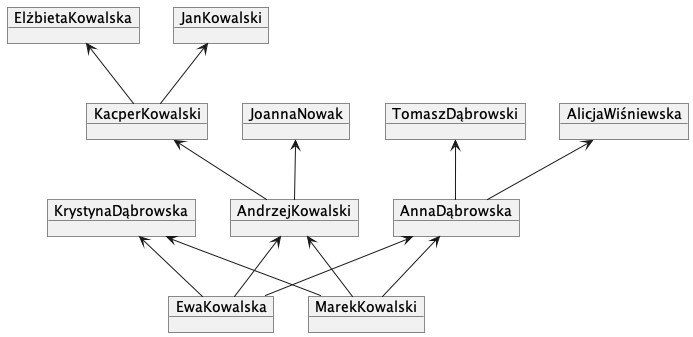

The diagram above was rendered by PlantUML. Its source (embedded in the PNG):
@startuml
object KrystynaDąbrowska
object ElżbietaKowalska
object TomaszDąbrowski
object AndrzejKowalski
object KacperKowalski
object JoannaNowak
object EwaKowalska
object MarekKowalski
object JanKowalski
object AnnaDąbrowska
object AlicjaWiśniewska
AnnaDąbrowska <-- EwaKowalska
KacperKowalski <-- AndrzejKowalski
KrystynaDąbrowska <-- MarekKowalski
AndrzejKowalski <-- EwaKowalska
KrystynaDąbrowska <-- EwaKowalska
AlicjaWiśniewska <-- AnnaDąbrowska
TomaszDąbrowski <-- AnnaDąbrowska
JoannaNowak <-- AndrzejKowalski
AndrzejKowalski <-- MarekKowalski
AnnaDąbrowska <-- MarekKowalski
JanKowalski <-- KacperKowalski
ElżbietaKowalska <-- KacperKowalski

@enduml